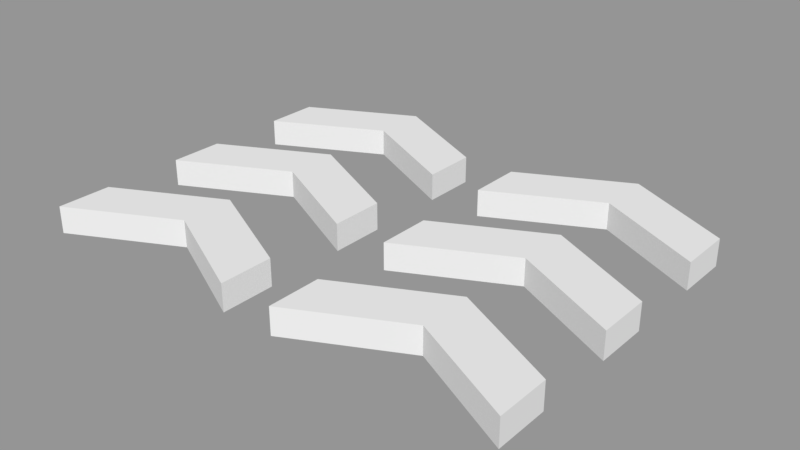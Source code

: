 # Source: Wipeout.blend  (saved by Blender 2.77.0; exported with 4.5.12 LTS)
import bpy
from mathutils import Matrix  # noqa: F401  (used for matrix-valued properties, if any)

bpy.ops.wm.read_factory_settings(use_empty=True)
scene = bpy.context.scene
scene.name = 'ChevronLight'

# ---- collections
col_collection_1 = bpy.data.collections.new('Collection 1'); scene.collection.children.link(col_collection_1)

# ---- materials (node trees are filled in below, after node groups)
mat_pmat_polishedstone = bpy.data.materials.new('pmat/PolishedStone')
mat_chevronlight = bpy.data.materials.new('ChevronLight')
mat_chevronlight.alpha_threshold = 0.0
mat_chevronlight.use_transparent_shadow = False
mat_chevronlight.roughness = 0.5

# ---- material node trees

# ---- meshes
me_chevronlight_mesh = bpy.data.meshes.new('ChevronLight.mesh')
me_chevronlight_mesh.from_pydata([(4.0, -0.3333, -0.25), (0.0, 1.667, -0.25), (4.0, -2.333, -0.25), (0.0, -0.3333, -0.25), (-4.0, -0.3333, -0.25), (-4.0, -2.333, -0.25), (0.0, 1.667, 0.75), (0.0, -0.3333, 0.75), (4.0, -2.333, 0.75), (4.0, -0.3333, 0.75), (-4.0, -0.3333, 0.75), (-4.0, -2.333, 0.75), (4.0, 4.667, -0.25), (0.0, 6.667, -0.25), (4.0, 2.667, -0.25), (0.0, 4.667, -0.25), (-4.0, 4.667, -0.25), (-4.0, 2.667, -0.25), (0.0, 6.667, 0.75), (0.0, 4.667, 0.75), (4.0, 2.667, 0.75), (4.0, 4.667, 0.75), (-4.0, 4.667, 0.75), (-4.0, 2.667, 0.75), (4.0, -5.333, -0.25), (0.0, -3.333, -0.25), (4.0, -7.333, -0.25), (0.0, -5.333, -0.25), (-4.0, -5.333, -0.25), (-4.0, -7.333, -0.25), (0.0, -3.333, 0.75), (0.0, -5.333, 0.75), (4.0, -7.333, 0.75), (4.0, -5.333, 0.75), (-4.0, -5.333, 0.75), (-4.0, -7.333, 0.75)], [], [(3, 1, 0, 2), (3, 5, 4, 1), (7, 8, 9, 6), (7, 6, 10, 11), (5, 3, 7, 11), (4, 5, 11, 10), (0, 1, 6, 9), (1, 4, 10, 6), (2, 0, 9, 8), (3, 2, 8, 7), (15, 13, 12, 14), (15, 17, 16, 13), (19, 20, 21, 18), (19, 18, 22, 23), (17, 15, 19, 23), (16, 17, 23, 22), (12, 13, 18, 21), (13, 16, 22, 18), (14, 12, 21, 20), (15, 14, 20, 19), (27, 25, 24, 26), (27, 29, 28, 25), (31, 32, 33, 30), (31, 30, 34, 35), (29, 27, 31, 35), (28, 29, 35, 34), (24, 25, 30, 33), (25, 28, 34, 30), (26, 24, 33, 32), (27, 26, 32, 31)])
_k = set([(0, 1), (0, 2), (0, 9), (1, 3), (1, 4), (1, 6), (2, 3), (2, 8), (3, 5), (3, 7), (4, 5), (4, 10), (5, 11), (6, 7), (6, 9), (6, 10), (7, 8), (7, 11), (8, 9), (10, 11), (12, 13), (12, 14), (12, 21), (13, 15), (13, 16), (13, 18), (14, 15), (14, 20), (15, 17), (15, 19), (16, 17), (16, 22), (17, 23), (18, 19), (18, 21), (18, 22), (19, 20), (19, 23), (20, 21), (22, 23), (24, 25), (24, 26), (24, 33), (25, 27), (25, 28), (25, 30), (26, 27), (26, 32), (27, 29), (27, 31), (28, 29), (28, 34), (29, 35), (30, 31), (30, 33), (30, 34), (31, 32), (31, 35), (32, 33), (34, 35)])
me_chevronlight_mesh.attributes.new('sharp_edge', 'BOOLEAN', 'EDGE').data.foreach_set('value', [ (min(e.vertices), max(e.vertices)) in _k for e in me_chevronlight_mesh.edges])
me_chevronlight_mesh.materials.append(mat_chevronlight)
me_chevronlight_mesh.use_remesh_preserve_volume = False
me_chevronlight_mesh.use_remesh_preserve_attributes = False
me_chevronlight_mesh.use_mirror_vertex_groups = False
me_chevronlight_mesh.update()

# ---- objects
ob_chevronlight = bpy.data.objects.new('!ChevronLight', None)
ob_chevronlight_gcol = bpy.data.objects.new('ChevronLight.gcol', me_chevronlight_mesh)
ob_chevronlight_mesh = bpy.data.objects.new('ChevronLight.mesh', me_chevronlight_mesh)

# ---- transforms, parenting, visibility, modifiers, constraints
ob_chevronlight.location = (0.0, 0.0, 0.0)
ob_chevronlight.empty_image_offset = (0.0, 0.0)
ob_chevronlight.lineart.crease_threshold = 0.0
ob_chevronlight_gcol.parent = ob_chevronlight
ob_chevronlight_gcol.location = (-5.0, 0.0, 0.0)
ob_chevronlight_gcol.lineart.crease_threshold = 0.0
ob_chevronlight_gcol.material_slots[0].link = 'OBJECT'; ob_chevronlight_gcol.material_slots[0].material = mat_pmat_polishedstone
ob_chevronlight_mesh.parent = ob_chevronlight
ob_chevronlight_mesh.location = (5.0, 0.0, 0.0)
ob_chevronlight_mesh.lineart.crease_threshold = 0.0
_m = ob_chevronlight_mesh.modifiers.new('EdgeSplit', 'EDGE_SPLIT')
_m.use_edge_angle = False

# ---- collection membership
col_collection_1.objects.link(ob_chevronlight)
col_collection_1.objects.link(ob_chevronlight_gcol)
col_collection_1.objects.link(ob_chevronlight_mesh)

# ---- scene / render settings (as saved in the file)
scene.frame_start = 1; scene.frame_end = 250; scene.frame_set(1)
scene.render.engine = 'BLENDER_EEVEE_NEXT'
scene.render.image_settings.exr_codec = 'NONE'
scene.render.resolution_percentage = 50
scene.render.dither_intensity = 0.0
scene.render.simplify_subdivision_render = 0
scene.render.simplify_child_particles_render = 0.0
scene.cycles.use_denoising = False
scene.cycles.samples = 128
scene.cycles.sampling_pattern = 'TABULATED_SOBOL'
scene.cycles.light_sampling_threshold = 0.0
scene.cycles.use_adaptive_sampling = False
scene.cycles.use_light_tree = False
scene.cycles.blur_glossy = 0.0
scene.cycles.sample_clamp_indirect = 0.0
scene.view_settings.view_transform = 'Standard'
bpy.context.view_layer.update()

# ---- added for rendering (the .blend has no active camera and no usable light): camera, sun + grey world if the file has none
cam_auto = bpy.data.cameras.new('AutoCamera')
cam_auto.lens = 50.0
cam_auto.sensor_width = 36.0
cam_auto.clip_end = 1000.0
ob_auto_camera = bpy.data.objects.new('AutoCamera', cam_auto)
scene.collection.objects.link(ob_auto_camera)
ob_auto_camera.location = (21.1186, -25.6757, 17.1449)
ob_auto_camera.rotation_euler = (1.09748, -7.21219e-08, 0.694738)
scene.camera = ob_auto_camera
light_auto_sun = bpy.data.lights.new('AutoSun', 'SUN')
light_auto_sun.energy = 3.0
light_auto_sun.angle = 0.0523599
ob_auto_sun = bpy.data.objects.new('AutoSun', light_auto_sun)
scene.collection.objects.link(ob_auto_sun)
ob_auto_sun.rotation_euler = (0.872665, 0.174533, 0.523599)
if scene.world is None:
    world_auto = bpy.data.worlds.new('AutoWorld')
    world_auto.color = (0.3, 0.3, 0.3)
    scene.world = world_auto
bpy.context.view_layer.update()
